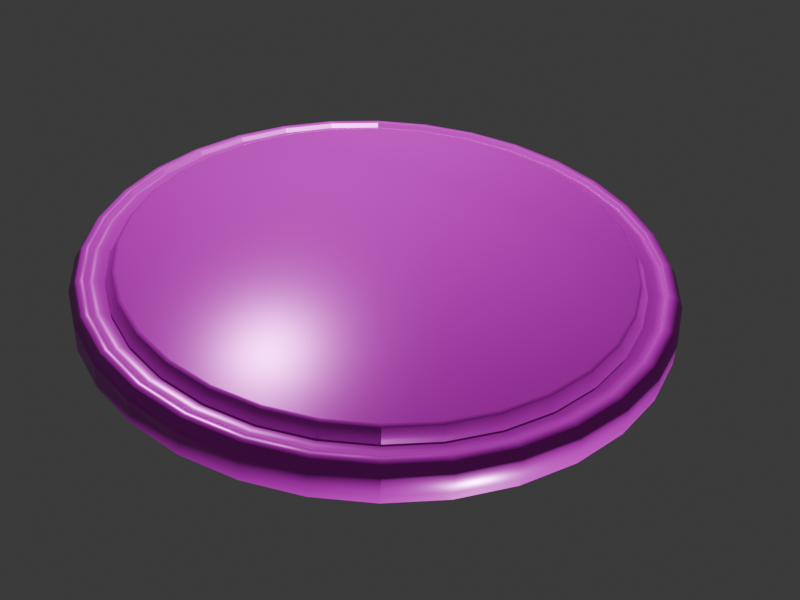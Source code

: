 # Source: CPv1-CR2032.blend  (saved by Blender 4.3.32; exported with 4.5.12 LTS)
import bpy
from mathutils import Matrix  # noqa: F401  (used for matrix-valued properties, if any)

bpy.ops.wm.read_factory_settings(use_empty=True)
scene = bpy.context.scene
scene.name = 'Scene'

# ---- collections
col_collection = bpy.data.collections.new('Collection'); scene.collection.children.link(col_collection)

# ---- images (referenced by path relative to the original .blend; pixels are not part of the script)
import os
ASSET_DIR = os.environ.get("B2B_ASSET_DIR", "")  # directory of the original .blend (textures are referenced by path, not embedded)
HERE = os.path.dirname(os.path.abspath(__file__))  # packed textures are extracted next to this script under _unpacked/

def load_image(name, relpath, width, height, colorspace="sRGB"):
    """Load a texture the original file referenced (path relative to the .blend, or extracted next to this script)."""
    p = next((c for c in (os.path.join(HERE, relpath), os.path.join(ASSET_DIR, relpath)) if relpath and os.path.exists(c)), "")
    if p:
        img = bpy.data.images.load(p, check_existing=True)
        img.name = name
    else:  # same state as the original file: an image datablock whose file is absent (Cycles renders it pink)
        img = bpy.data.images.new(name, width, height)
        img.source = "FILE"
        img.filepath = "//" + (relpath or name)
    img.colorspace_settings.name = colorspace
    return img
img_color = load_image('color', 'color.png', 1024, 1024, 'sRGB')
img_bump_png = load_image('bump.png', 'bump.png', 1024, 1024, 'sRGB')

# ---- materials (node trees are filled in below, after node groups)
mat_material_001 = bpy.data.materials.new('Material.001')

# ---- material node trees
mat_material_001.use_nodes = True; mat_material_001.node_tree.nodes.clear()
_N = mat_material_001.node_tree.nodes; _L = mat_material_001.node_tree.links
n0 = _N.new('ShaderNodeBsdfPrincipled'); n0.name = 'Principled BSDF'; n0.location = (10, 300)
n0.distribution = 'GGX'
n0.inputs[1].default_value = 0.2
n0.inputs[2].default_value = 0.3
n1 = _N.new('ShaderNodeOutputMaterial'); n1.name = 'Material Output'; n1.location = (300, 300)
n2 = _N.new('ShaderNodeTexImage'); n2.name = 'Image Texture'; n2.location = (-280, 280)
n2.image = img_color
n3 = _N.new('ShaderNodeNormalMap'); n3.name = 'Normal Map'; n3.location = (-180, 220)
n3.inputs[0].default_value = 0.2
n4 = _N.new('ShaderNodeTexImage'); n4.name = 'Image Texture.001'; n4.location = (-470, 180)
n4.image = img_bump_png
_L.new(n0.outputs[0], n1.inputs[0])
_L.new(n3.outputs[0], n0.inputs[5])
_L.new(n4.outputs[0], n3.inputs[1])
_L.new(n2.outputs[0], n0.inputs[0])
n1.is_active_output = True

# ---- world
world_world = bpy.data.worlds.new('World'); scene.world = world_world
world_world.use_nodes = True; world_world.node_tree.nodes.clear()
_N = world_world.node_tree.nodes; _L = world_world.node_tree.links
n0 = _N.new('ShaderNodeOutputWorld'); n0.name = 'World Output'; n0.location = (300, 300)
n1 = _N.new('ShaderNodeBackground'); n1.name = 'Background'; n1.location = (10, 300)
n1.inputs[0].default_value = (0.05088, 0.05088, 0.05088, 1.0)
_L.new(n1.outputs[0], n0.inputs[0])
n0.is_active_output = True
world_world.color = (0.05088, 0.05088, 0.05088)
world_world.sun_shadow_jitter_overblur = 0.0

# ---- cameras
cam_camera = bpy.data.cameras.new('Camera')
cam_camera.clip_end = 100.0
cam_camera.lens = 50.73
cam_camera.ortho_scale = 7.314

# ---- lights
light_light = bpy.data.lights.new('Light', 'POINT')
light_light.energy = 1000.0
light_light.shadow_soft_size = 0.1
light_light_001 = bpy.data.lights.new('Light.001', 'POINT')
light_light_001.energy = 1000.0
light_light_001.shadow_soft_size = 0.1

# ---- meshes
me_cylinder_001 = bpy.data.meshes.new('Cylinder.001')
me_cylinder_001.from_pydata([(0.0, 1.699, 0.16), (0.3314, 1.666, 0.16), (0.65, 1.569, 0.16), (0.9437, 1.412, 0.16), (1.201, 1.201, 0.16), (1.412, 0.9437, 0.16), (1.569, 0.65, 0.16), (1.666, 0.3314, 0.16), (1.699, 0.0, 0.16), (1.666, -0.3314, 0.16), (1.569, -0.65, 0.16), (1.412, -0.9437, 0.16), (1.201, -1.201, 0.16), (0.9437, -1.412, 0.16), (0.65, -1.569, 0.16), (0.3314, -1.666, 0.16), (0.0, -1.699, 0.16), (-0.3314, -1.666, 0.16), (-0.65, -1.569, 0.16), (-0.9437, -1.412, 0.16), (-1.201, -1.201, 0.16), (-1.412, -0.9437, 0.16), (-1.569, -0.65, 0.16), (-1.666, -0.3314, 0.16), (-1.699, 0.0, 0.16), (-1.666, 0.3314, 0.16), (-1.569, 0.65, 0.16), (-1.412, 0.9437, 0.16), (-1.201, 1.201, 0.16), (-0.9437, 1.412, 0.16), (-0.65, 1.569, 0.16), (-0.3314, 1.666, 0.16), (0.3902, 1.962, 0.03), (0.0, 2.0, 0.03), (0.7654, 1.848, 0.03), (1.111, 1.663, 0.03), (1.414, 1.414, 0.03), (1.663, 1.111, 0.03), (1.848, 0.7654, 0.03), (1.962, 0.3902, 0.03), (2.0, 0.0, 0.03), (1.962, -0.3902, 0.03), (1.848, -0.7654, 0.03), (1.663, -1.111, 0.03), (1.414, -1.414, 0.03), (1.111, -1.663, 0.03), (0.7654, -1.848, 0.03), (0.3902, -1.962, 0.03), (0.0, -2.0, 0.03), (-0.3902, -1.962, 0.03), (-0.7654, -1.848, 0.03), (-1.111, -1.663, 0.03), (-1.414, -1.414, 0.03), (-1.663, -1.111, 0.03), (-1.848, -0.7654, 0.03), (-1.962, -0.3902, 0.03), (-2.0, 0.0, 0.03), (-1.962, 0.3902, 0.03), (-1.848, 0.7654, 0.03), (-1.663, 1.111, 0.03), (-1.414, 1.414, 0.03), (-1.111, 1.663, 0.03), (-0.7654, 1.848, 0.03), (-0.3902, 1.962, 0.03), (0.369, 1.855, 0.11), (1.397e-09, 1.892, 0.11), (0.7239, 1.748, 0.11), (1.051, 1.573, 0.11), (1.338, 1.338, 0.11), (1.573, 1.051, 0.11), (1.748, 0.7239, 0.11), (1.855, 0.369, 0.11), (1.892, 4.468e-10, 0.11), (1.855, -0.369, 0.11), (1.748, -0.7239, 0.11), (1.573, -1.051, 0.11), (1.338, -1.338, 0.11), (1.051, -1.573, 0.11), (0.7239, -1.748, 0.11), (0.369, -1.855, 0.11), (1.397e-09, -1.892, 0.11), (-0.369, -1.855, 0.11), (-0.7239, -1.748, 0.11), (-1.051, -1.573, 0.11), (-1.338, -1.338, 0.11), (-1.573, -1.051, 0.11), (-1.748, -0.7239, 0.11), (-1.855, -0.369, 0.11), (-1.892, 4.468e-10, 0.11), (-1.855, 0.369, 0.11), (-1.748, 0.7239, 0.11), (-1.573, 1.051, 0.11), (-1.338, 1.338, 0.11), (-1.051, 1.573, 0.11), (-0.7239, 1.748, 0.11), (-0.369, 1.855, 0.11), (0.3586, 1.803, 0.09499), (-4.815e-10, 1.838, 0.09499), (0.7034, 1.698, 0.09499), (1.021, 1.528, 0.09499), (1.3, 1.3, 0.09499), (1.528, 1.021, 0.09499), (1.698, 0.7034, 0.09499), (1.803, 0.3586, 0.09499), (1.838, -1.014e-09, 0.09499), (1.803, -0.3586, 0.09499), (1.698, -0.7034, 0.09499), (1.528, -1.021, 0.09499), (1.3, -1.3, 0.09499), (1.021, -1.528, 0.09499), (0.7034, -1.698, 0.09499), (0.3586, -1.803, 0.09499), (-4.815e-10, -1.838, 0.09499), (-0.3586, -1.803, 0.09499), (-0.7034, -1.698, 0.09499), (-1.021, -1.528, 0.09499), (-1.3, -1.3, 0.09499), (-1.528, -1.021, 0.09499), (-1.698, -0.7034, 0.09499), (-1.803, -0.3586, 0.09499), (-1.838, -1.014e-09, 0.09499), (-1.803, 0.3586, 0.09499), (-1.698, 0.7034, 0.09499), (-1.528, 1.021, 0.09499), (-1.3, 1.3, 0.09499), (-1.021, 1.528, 0.09499), (-0.7034, 1.698, 0.09499), (-0.3586, 1.803, 0.09499), (0.3808, 1.915, 0.1), (5.599e-10, 1.952, 0.1), (0.747, 1.803, 0.1), (1.085, 1.623, 0.1), (1.38, 1.38, 0.1), (1.623, 1.085, 0.1), (1.803, 0.747, 0.1), (1.915, 0.3808, 0.1), (1.952, 3.949e-11, 0.1), (1.915, -0.3808, 0.1), (1.803, -0.747, 0.1), (1.623, -1.085, 0.1), (1.38, -1.38, 0.1), (1.085, -1.623, 0.1), (0.747, -1.803, 0.1), (0.3808, -1.915, 0.1), (5.599e-10, -1.952, 0.1), (-0.3808, -1.915, 0.1), (-0.747, -1.803, 0.1), (-1.085, -1.623, 0.1), (-1.38, -1.38, 0.1), (-1.623, -1.085, 0.1), (-1.803, -0.747, 0.1), (-1.915, -0.3808, 0.1), (-1.952, 3.949e-11, 0.1), (-1.915, 0.3808, 0.1), (-1.803, 0.747, 0.1), (-1.623, 1.085, 0.1), (-1.38, 1.38, 0.1), (-1.085, 1.623, 0.1), (-0.747, 1.803, 0.1), (-0.3808, 1.915, 0.1), (0.3459, 1.739, 0.07341), (-2.012e-10, 1.773, 0.07341), (0.6785, 1.638, 0.07341), (0.9851, 1.474, 0.07341), (1.254, 1.254, 0.07341), (1.474, 0.9851, 0.07341), (1.638, 0.6785, 0.07341), (1.739, 0.3459, 0.07341), (1.773, 4.5e-10, 0.07341), (1.739, -0.3459, 0.07341), (1.638, -0.6785, 0.07341), (1.474, -0.9851, 0.07341), (1.254, -1.254, 0.07341), (0.9851, -1.474, 0.07341), (0.6785, -1.638, 0.07341), (0.3459, -1.739, 0.07341), (-2.012e-10, -1.773, 0.07341), (-0.3459, -1.739, 0.07341), (-0.6785, -1.638, 0.07341), (-0.9851, -1.474, 0.07341), (-1.254, -1.254, 0.07341), (-1.474, -0.9851, 0.07341), (-1.638, -0.6785, 0.07341), (-1.739, -0.3459, 0.07341), (-1.773, 4.5e-10, 0.07341), (-1.739, 0.3459, 0.07341), (-1.638, 0.6785, 0.07341), (-1.474, 0.9851, 0.07341), (-1.254, 1.254, 0.07341), (-0.9851, 1.474, 0.07341), (-0.6785, 1.638, 0.07341), (-0.3459, 1.739, 0.07341), (0.3361, 1.689, 0.15), (4.61e-10, 1.723, 0.15), (0.6592, 1.591, 0.15), (0.957, 1.432, 0.15), (1.218, 1.218, 0.15), (1.432, 0.957, 0.15), (1.591, 0.6592, 0.15), (1.689, 0.3361, 0.15), (1.723, 3.353e-10, 0.15), (1.689, -0.3361, 0.15), (1.591, -0.6592, 0.15), (1.432, -0.957, 0.15), (1.218, -1.218, 0.15), (0.957, -1.432, 0.15), (0.6592, -1.591, 0.15), (0.3361, -1.689, 0.15), (4.61e-10, -1.723, 0.15), (-0.3361, -1.689, 0.15), (-0.6592, -1.591, 0.15), (-0.957, -1.432, 0.15), (-1.218, -1.218, 0.15), (-1.432, -0.957, 0.15), (-1.591, -0.6592, 0.15), (-1.689, -0.3361, 0.15), (-1.723, 3.353e-10, 0.15), (-1.689, 0.3361, 0.15), (-1.591, 0.6592, 0.15), (-1.432, 0.957, 0.15), (-1.218, 1.218, 0.15), (-0.957, 1.432, 0.15), (-0.6592, 1.591, 0.15), (-0.3361, 1.689, 0.15), (0.3669, 1.844, 0.07839), (-4.815e-10, 1.881, 0.07839), (0.7197, 1.737, 0.07839), (1.045, 1.564, 0.07839), (1.33, 1.33, 0.07839), (1.564, 1.045, 0.07839), (1.737, 0.7197, 0.07839), (1.844, 0.3669, 0.07839), (1.881, -1.014e-09, 0.07839), (1.844, -0.3669, 0.07839), (1.737, -0.7197, 0.07839), (1.564, -1.045, 0.07839), (1.33, -1.33, 0.07839), (1.045, -1.564, 0.07839), (0.7197, -1.737, 0.07839), (0.3669, -1.844, 0.07839), (-4.815e-10, -1.881, 0.07839), (-0.3669, -1.844, 0.07839), (-0.7197, -1.737, 0.07839), (-1.045, -1.564, 0.07839), (-1.33, -1.33, 0.07839), (-1.564, -1.045, 0.07839), (-1.737, -0.7197, 0.07839), (-1.844, -0.3669, 0.07839), (-1.881, -1.014e-09, 0.07839), (-1.844, 0.3669, 0.07839), (-1.737, 0.7197, 0.07839), (-1.564, 1.045, 0.07839), (-1.33, 1.33, 0.07839), (-1.045, 1.564, 0.07839), (-0.7197, 1.737, 0.07839), (-0.3669, 1.844, 0.07839), (2.328e-10, 1.98, -0.16), (0.0, 2.0, -0.14), (0.3863, 1.942, -0.16), (0.3902, 1.962, -0.14), (0.7577, 1.829, -0.16), (0.7654, 1.848, -0.14), (1.1, 1.646, -0.16), (1.111, 1.663, -0.14), (1.4, 1.4, -0.16), (1.414, 1.414, -0.14), (1.646, 1.1, -0.16), (1.663, 1.111, -0.14), (1.829, 0.7577, -0.16), (1.848, 0.7654, -0.14), (1.942, 0.3863, -0.16), (1.962, 0.3902, -0.14), (1.98, -2.328e-10, -0.16), (2.0, 0.0, -0.14), (1.942, -0.3863, -0.16), (1.962, -0.3902, -0.14), (1.829, -0.7577, -0.16), (1.848, -0.7654, -0.14), (1.646, -1.1, -0.16), (1.663, -1.111, -0.14), (1.4, -1.4, -0.16), (1.414, -1.414, -0.14), (1.1, -1.646, -0.16), (1.111, -1.663, -0.14), (0.7577, -1.829, -0.16), (0.7654, -1.848, -0.14), (0.3863, -1.942, -0.16), (0.3902, -1.962, -0.14), (-2.328e-10, -1.98, -0.16), (0.0, -2.0, -0.14), (-0.3863, -1.942, -0.16), (-0.3902, -1.962, -0.14), (-0.7577, -1.829, -0.16), (-0.7654, -1.848, -0.14), (-1.1, -1.646, -0.16), (-1.111, -1.663, -0.14), (-1.4, -1.4, -0.16), (-1.414, -1.414, -0.14), (-1.646, -1.1, -0.16), (-1.663, -1.111, -0.14), (-1.829, -0.7577, -0.16), (-1.848, -0.7654, -0.14), (-1.942, -0.3863, -0.16), (-1.962, -0.3902, -0.14), (-1.98, 2.328e-10, -0.16), (-2.0, 0.0, -0.14), (-1.942, 0.3863, -0.16), (-1.962, 0.3902, -0.14), (-1.829, 0.7577, -0.16), (-1.848, 0.7654, -0.14), (-1.646, 1.1, -0.16), (-1.663, 1.111, -0.14), (-1.4, 1.4, -0.16), (-1.414, 1.414, -0.14), (-1.1, 1.646, -0.16), (-1.111, 1.663, -0.14), (-0.7577, 1.829, -0.16), (-0.7654, 1.848, -0.14), (-0.3863, 1.942, -0.16), (-0.3902, 1.962, -0.14)], [], [(319, 63, 33, 257), (261, 34, 35, 263), (263, 35, 36, 265), (265, 36, 37, 267), (267, 37, 38, 269), (269, 38, 39, 271), (271, 39, 40, 273), (273, 40, 41, 275), (275, 41, 42, 277), (277, 42, 43, 279), (279, 43, 44, 281), (281, 44, 45, 283), (283, 45, 46, 285), (285, 46, 47, 287), (287, 47, 48, 289), (289, 48, 49, 291), (291, 49, 50, 293), (293, 50, 51, 295), (295, 51, 52, 297), (297, 52, 53, 299), (299, 53, 54, 301), (301, 54, 55, 303), (303, 55, 56, 305), (305, 56, 57, 307), (307, 57, 58, 309), (309, 58, 59, 311), (311, 59, 60, 313), (313, 60, 61, 315), (315, 61, 62, 317), (317, 62, 63, 319), (1, 0, 31, 30, 29, 28, 27, 26, 25, 24, 23, 22, 21, 20, 19, 18, 17, 16, 15, 14, 13, 12, 11, 10, 9, 8, 7, 6, 5, 4, 3, 2), (259, 32, 34, 261), (257, 33, 32, 259), (129, 128, 32, 33), (128, 130, 34, 32), (130, 131, 35, 34), (131, 132, 36, 35), (132, 133, 37, 36), (133, 134, 38, 37), (134, 135, 39, 38), (135, 136, 40, 39), (136, 137, 41, 40), (137, 138, 42, 41), (138, 139, 43, 42), (139, 140, 44, 43), (140, 141, 45, 44), (141, 142, 46, 45), (142, 143, 47, 46), (143, 144, 48, 47), (144, 145, 49, 48), (145, 146, 50, 49), (146, 147, 51, 50), (147, 148, 52, 51), (148, 149, 53, 52), (149, 150, 54, 53), (150, 151, 55, 54), (151, 152, 56, 55), (152, 153, 57, 56), (153, 154, 58, 57), (154, 155, 59, 58), (155, 156, 60, 59), (156, 157, 61, 60), (157, 158, 62, 61), (158, 159, 63, 62), (159, 129, 33, 63), (225, 224, 64, 65), (224, 226, 66, 64), (226, 227, 67, 66), (227, 228, 68, 67), (228, 229, 69, 68), (229, 230, 70, 69), (230, 231, 71, 70), (231, 232, 72, 71), (232, 233, 73, 72), (233, 234, 74, 73), (234, 235, 75, 74), (235, 236, 76, 75), (236, 237, 77, 76), (237, 238, 78, 77), (238, 239, 79, 78), (239, 240, 80, 79), (240, 241, 81, 80), (241, 242, 82, 81), (242, 243, 83, 82), (243, 244, 84, 83), (244, 245, 85, 84), (245, 246, 86, 85), (246, 247, 87, 86), (247, 248, 88, 87), (248, 249, 89, 88), (249, 250, 90, 89), (250, 251, 91, 90), (251, 252, 92, 91), (252, 253, 93, 92), (253, 254, 94, 93), (254, 255, 95, 94), (255, 225, 65, 95), (0, 1, 192, 193), (1, 2, 194, 192), (2, 3, 195, 194), (3, 4, 196, 195), (4, 5, 197, 196), (5, 6, 198, 197), (6, 7, 199, 198), (7, 8, 200, 199), (8, 9, 201, 200), (9, 10, 202, 201), (10, 11, 203, 202), (11, 12, 204, 203), (12, 13, 205, 204), (13, 14, 206, 205), (14, 15, 207, 206), (15, 16, 208, 207), (16, 17, 209, 208), (17, 18, 210, 209), (18, 19, 211, 210), (19, 20, 212, 211), (20, 21, 213, 212), (21, 22, 214, 213), (22, 23, 215, 214), (23, 24, 216, 215), (24, 25, 217, 216), (25, 26, 218, 217), (26, 27, 219, 218), (27, 28, 220, 219), (28, 29, 221, 220), (29, 30, 222, 221), (30, 31, 223, 222), (31, 0, 193, 223), (65, 64, 128, 129), (64, 66, 130, 128), (66, 67, 131, 130), (67, 68, 132, 131), (68, 69, 133, 132), (69, 70, 134, 133), (70, 71, 135, 134), (71, 72, 136, 135), (72, 73, 137, 136), (73, 74, 138, 137), (74, 75, 139, 138), (75, 76, 140, 139), (76, 77, 141, 140), (77, 78, 142, 141), (78, 79, 143, 142), (79, 80, 144, 143), (80, 81, 145, 144), (81, 82, 146, 145), (82, 83, 147, 146), (83, 84, 148, 147), (84, 85, 149, 148), (85, 86, 150, 149), (86, 87, 151, 150), (87, 88, 152, 151), (88, 89, 153, 152), (89, 90, 154, 153), (90, 91, 155, 154), (91, 92, 156, 155), (92, 93, 157, 156), (93, 94, 158, 157), (94, 95, 159, 158), (95, 65, 129, 159), (96, 97, 161, 160), (98, 96, 160, 162), (99, 98, 162, 163), (100, 99, 163, 164), (101, 100, 164, 165), (102, 101, 165, 166), (103, 102, 166, 167), (104, 103, 167, 168), (105, 104, 168, 169), (106, 105, 169, 170), (107, 106, 170, 171), (108, 107, 171, 172), (109, 108, 172, 173), (110, 109, 173, 174), (111, 110, 174, 175), (112, 111, 175, 176), (113, 112, 176, 177), (114, 113, 177, 178), (115, 114, 178, 179), (116, 115, 179, 180), (117, 116, 180, 181), (118, 117, 181, 182), (119, 118, 182, 183), (120, 119, 183, 184), (121, 120, 184, 185), (122, 121, 185, 186), (123, 122, 186, 187), (124, 123, 187, 188), (125, 124, 188, 189), (126, 125, 189, 190), (127, 126, 190, 191), (97, 127, 191, 161), (160, 161, 193, 192), (162, 160, 192, 194), (163, 162, 194, 195), (164, 163, 195, 196), (165, 164, 196, 197), (166, 165, 197, 198), (167, 166, 198, 199), (168, 167, 199, 200), (169, 168, 200, 201), (170, 169, 201, 202), (171, 170, 202, 203), (172, 171, 203, 204), (173, 172, 204, 205), (174, 173, 205, 206), (175, 174, 206, 207), (176, 175, 207, 208), (177, 176, 208, 209), (178, 177, 209, 210), (179, 178, 210, 211), (180, 179, 211, 212), (181, 180, 212, 213), (182, 181, 213, 214), (183, 182, 214, 215), (184, 183, 215, 216), (185, 184, 216, 217), (186, 185, 217, 218), (187, 186, 218, 219), (188, 187, 219, 220), (189, 188, 220, 221), (190, 189, 221, 222), (191, 190, 222, 223), (161, 191, 223, 193), (97, 96, 224, 225), (96, 98, 226, 224), (98, 99, 227, 226), (99, 100, 228, 227), (100, 101, 229, 228), (101, 102, 230, 229), (102, 103, 231, 230), (103, 104, 232, 231), (104, 105, 233, 232), (105, 106, 234, 233), (106, 107, 235, 234), (107, 108, 236, 235), (108, 109, 237, 236), (109, 110, 238, 237), (110, 111, 239, 238), (111, 112, 240, 239), (112, 113, 241, 240), (113, 114, 242, 241), (114, 115, 243, 242), (115, 116, 244, 243), (116, 117, 245, 244), (117, 118, 246, 245), (118, 119, 247, 246), (119, 120, 248, 247), (120, 121, 249, 248), (121, 122, 250, 249), (122, 123, 251, 250), (123, 124, 252, 251), (124, 125, 253, 252), (125, 126, 254, 253), (126, 127, 255, 254), (127, 97, 225, 255), (257, 259, 258, 256), (259, 261, 260, 258), (261, 263, 262, 260), (263, 265, 264, 262), (265, 267, 266, 264), (267, 269, 268, 266), (269, 271, 270, 268), (271, 273, 272, 270), (273, 275, 274, 272), (275, 277, 276, 274), (277, 279, 278, 276), (279, 281, 280, 278), (281, 283, 282, 280), (283, 285, 284, 282), (285, 287, 286, 284), (287, 289, 288, 286), (289, 291, 290, 288), (291, 293, 292, 290), (293, 295, 294, 292), (295, 297, 296, 294), (297, 299, 298, 296), (299, 301, 300, 298), (301, 303, 302, 300), (303, 305, 304, 302), (305, 307, 306, 304), (307, 309, 308, 306), (309, 311, 310, 308), (311, 313, 312, 310), (313, 315, 314, 312), (315, 317, 316, 314), (317, 319, 318, 316), (319, 257, 256, 318), (256, 258, 260, 262, 264, 266, 268, 270, 272, 274, 276, 278, 280, 282, 284, 286, 288, 290, 292, 294, 296, 298, 300, 302, 304, 306, 308, 310, 312, 314, 316, 318)])
me_cylinder_001.polygons.foreach_set('use_smooth', [True] * 290)
_uv = me_cylinder_001.uv_layers.new(name='UVMap')
_uv.uv.foreach_set('vector', [0.8979, 0.5137, 0.8804, 0.5134, 0.8784, 0.4756, 0.8958, 0.4759, 0.8677, 0.3012, 0.8503, 0.3009, 0.8547, 0.267, 0.8722, 0.2673, 0.8722, 0.2673, 0.8547, 0.267, 0.8581, 0.2293, 0.8755, 0.2296, 0.8755, 0.2296, 0.8581, 0.2293, 0.8601, 0.1893, 0.8776, 0.1895, 0.8776, 0.1895, 0.8601, 0.1893, 0.8608, 0.1484, 0.8783, 0.1487, 0.8783, 0.1487, 0.8608, 0.1484, 0.8601, 0.1083, 0.8776, 0.1086, 0.8776, 0.1086, 0.8601, 0.1083, 0.8581, 0.0705, 0.8755, 0.07079, 0.8755, 0.07079, 0.8581, 0.0705, 0.8547, 0.03646, 0.8722, 0.03675, 0.8722, 0.03675, 0.8547, 0.03646, 0.8503, 0.00748, 0.8677, 0.007776, 0.8349, 0.7349, 0.8174, 0.7349, 0.8224, 0.706, 0.8398, 0.706, 0.8398, 0.706, 0.8224, 0.706, 0.8263, 0.672, 0.8437, 0.672, 0.8437, 0.672, 0.8263, 0.672, 0.829, 0.6343, 0.8464, 0.6343, 0.8464, 0.6343, 0.829, 0.6343, 0.8303, 0.5942, 0.8478, 0.5942, 0.8478, 0.5942, 0.8303, 0.5942, 0.8303, 0.5533, 0.8478, 0.5533, 0.8478, 0.5533, 0.8303, 0.5533, 0.829, 0.5132, 0.8464, 0.5132, 0.8464, 0.5132, 0.829, 0.5132, 0.8263, 0.4755, 0.8437, 0.4755, 0.8437, 0.4755, 0.8263, 0.4755, 0.8224, 0.4415, 0.8398, 0.4415, 0.8398, 0.4415, 0.8224, 0.4415, 0.8174, 0.4126, 0.8349, 0.4126, 0.9185, 0.272, 0.9011, 0.272, 0.905, 0.238, 0.9224, 0.238, 0.9224, 0.238, 0.905, 0.238, 0.9077, 0.2002, 0.9251, 0.2002, 0.9251, 0.2002, 0.9077, 0.2002, 0.909, 0.1602, 0.9265, 0.1602, 0.9265, 0.1602, 0.909, 0.1602, 0.909, 0.1193, 0.9265, 0.1193, 0.9265, 0.1193, 0.909, 0.1193, 0.9077, 0.07921, 0.9251, 0.07921, 0.9251, 0.07921, 0.9077, 0.07921, 0.905, 0.04146, 0.9224, 0.04146, 0.9224, 0.04146, 0.905, 0.04146, 0.9011, 0.00748, 0.9185, 0.00748, 0.888, 0.7063, 0.8706, 0.706, 0.875, 0.6721, 0.8925, 0.6724, 0.8925, 0.6724, 0.875, 0.6721, 0.8784, 0.6344, 0.8958, 0.6347, 0.8958, 0.6347, 0.8784, 0.6344, 0.8804, 0.5944, 0.8979, 0.5947, 0.8979, 0.5947, 0.8804, 0.5944, 0.8811, 0.5535, 0.8986, 0.5538, 0.8986, 0.5538, 0.8811, 0.5535, 0.8804, 0.5134, 0.8979, 0.5137, 0.5037, 0.7281, 0.4792, 0.7036, 0.4599, 0.6747, 0.4466, 0.6427, 0.4399, 0.6086, 0.4399, 0.5739, 0.4466, 0.5399, 0.4599, 0.5078, 0.4792, 0.479, 0.5037, 0.4544, 0.5326, 0.4351, 0.5646, 0.4219, 0.5987, 0.4151, 0.6334, 0.4151, 0.6674, 0.4219, 0.6995, 0.4351, 0.7284, 0.4544, 0.7529, 0.479, 0.7722, 0.5078, 0.7855, 0.5399, 0.7922, 0.5739, 0.7922, 0.6086, 0.7855, 0.6427, 0.7722, 0.6747, 0.7529, 0.7036, 0.7284, 0.7281, 0.6995, 0.7474, 0.6674, 0.7607, 0.6334, 0.7675, 0.5987, 0.7675, 0.5646, 0.7607, 0.5326, 0.7474, 0.8925, 0.4419, 0.875, 0.4416, 0.8706, 0.4126, 0.888, 0.4129, 0.8958, 0.4759, 0.8784, 0.4756, 0.875, 0.4416, 0.8925, 0.4419, 0.8704, 0.4778, 0.8671, 0.4446, 0.875, 0.4416, 0.8784, 0.4756, 0.8671, 0.4446, 0.8628, 0.4163, 0.8706, 0.4126, 0.875, 0.4416, 0.8425, 0.2976, 0.8468, 0.2645, 0.8547, 0.267, 0.8503, 0.3009, 0.8468, 0.2645, 0.8501, 0.2277, 0.8581, 0.2293, 0.8547, 0.267, 0.8501, 0.2277, 0.8521, 0.1886, 0.8601, 0.1893, 0.8581, 0.2293, 0.8521, 0.1886, 0.8528, 0.1487, 0.8608, 0.1484, 0.8601, 0.1893, 0.8528, 0.1487, 0.8521, 0.1096, 0.8601, 0.1083, 0.8608, 0.1484, 0.8521, 0.1096, 0.8501, 0.07272, 0.8581, 0.0705, 0.8601, 0.1083, 0.8501, 0.07272, 0.8468, 0.03949, 0.8547, 0.03646, 0.8581, 0.0705, 0.8468, 0.03949, 0.8425, 0.01121, 0.8503, 0.00748, 0.8547, 0.03646, 0.8097, 0.731, 0.8145, 0.7028, 0.8224, 0.706, 0.8174, 0.7349, 0.8145, 0.7028, 0.8183, 0.6697, 0.8263, 0.672, 0.8224, 0.706, 0.8183, 0.6697, 0.821, 0.6328, 0.829, 0.6343, 0.8263, 0.672, 0.821, 0.6328, 0.8223, 0.5937, 0.8303, 0.5942, 0.829, 0.6343, 0.8223, 0.5937, 0.8223, 0.5538, 0.8303, 0.5533, 0.8303, 0.5942, 0.8223, 0.5538, 0.821, 0.5147, 0.829, 0.5132, 0.8303, 0.5533, 0.821, 0.5147, 0.8183, 0.4778, 0.8263, 0.4755, 0.829, 0.5132, 0.8183, 0.4778, 0.8145, 0.4447, 0.8224, 0.4415, 0.8263, 0.4755, 0.8145, 0.4447, 0.8097, 0.4165, 0.8174, 0.4126, 0.8224, 0.4415, 0.8932, 0.2688, 0.897, 0.2356, 0.905, 0.238, 0.9011, 0.272, 0.897, 0.2356, 0.8997, 0.1988, 0.9077, 0.2002, 0.905, 0.238, 0.8997, 0.1988, 0.901, 0.1597, 0.909, 0.1602, 0.9077, 0.2002, 0.901, 0.1597, 0.901, 0.1198, 0.909, 0.1193, 0.909, 0.1602, 0.901, 0.1198, 0.8997, 0.08066, 0.9077, 0.07921, 0.909, 0.1193, 0.8997, 0.08066, 0.897, 0.04381, 0.905, 0.04146, 0.9077, 0.07921, 0.897, 0.04381, 0.8932, 0.01065, 0.9011, 0.00748, 0.905, 0.04146, 0.8628, 0.7027, 0.8671, 0.6696, 0.875, 0.6721, 0.8706, 0.706, 0.8671, 0.6696, 0.8704, 0.6328, 0.8784, 0.6344, 0.875, 0.6721, 0.8704, 0.6328, 0.8724, 0.5937, 0.8804, 0.5944, 0.8784, 0.6344, 0.8724, 0.5937, 0.8731, 0.5539, 0.8811, 0.5535, 0.8804, 0.5944, 0.8731, 0.5539, 0.8724, 0.5147, 0.8804, 0.5134, 0.8811, 0.5535, 0.8724, 0.5147, 0.8704, 0.4778, 0.8784, 0.4756, 0.8804, 0.5134, 0.982, 0.7558, 0.9789, 0.7204, 0.9823, 0.7198, 0.9854, 0.7554, 0.9789, 0.7204, 0.9747, 0.6885, 0.978, 0.6877, 0.9823, 0.7198, 0.9792, 0.6719, 0.9834, 0.6447, 0.9868, 0.6453, 0.9825, 0.6727, 0.9834, 0.6447, 0.9865, 0.6127, 0.9899, 0.6131, 0.9868, 0.6453, 0.9865, 0.6127, 0.9884, 0.5771, 0.9919, 0.5774, 0.9899, 0.6131, 0.9884, 0.5771, 0.9891, 0.5394, 0.9925, 0.5395, 0.9919, 0.5774, 0.9891, 0.5394, 0.9884, 0.501, 0.9919, 0.5008, 0.9925, 0.5395, 0.9884, 0.501, 0.9865, 0.4633, 0.9899, 0.4629, 0.9919, 0.5008, 0.9865, 0.4633, 0.9834, 0.4279, 0.9868, 0.4273, 0.9899, 0.4629, 0.9834, 0.4279, 0.9792, 0.396, 0.9825, 0.3952, 0.9868, 0.4273, 0.9876, 0.008263, 0.9834, 0.04015, 0.98, 0.03955, 0.9843, 0.00748, 0.9834, 0.04015, 0.9803, 0.0756, 0.9769, 0.07521, 0.98, 0.03955, 0.9803, 0.0756, 0.9784, 0.1133, 0.9749, 0.1131, 0.9769, 0.07521, 0.9784, 0.1133, 0.9777, 0.1517, 0.9743, 0.1517, 0.9749, 0.1131, 0.9777, 0.1517, 0.9784, 0.1894, 0.9749, 0.1897, 0.9743, 0.1517, 0.9784, 0.1894, 0.9803, 0.2249, 0.9769, 0.2254, 0.9749, 0.1897, 0.9803, 0.2249, 0.9834, 0.2569, 0.98, 0.2576, 0.9769, 0.2254, 0.9834, 0.2569, 0.9876, 0.2842, 0.9843, 0.285, 0.98, 0.2576, 0.9597, 0.6885, 0.9555, 0.7204, 0.9521, 0.7198, 0.9563, 0.6877, 0.9555, 0.7204, 0.9524, 0.7558, 0.9489, 0.7554, 0.9521, 0.7198, 0.9524, 0.7558, 0.9504, 0.7935, 0.947, 0.7933, 0.9489, 0.7554, 0.9504, 0.7935, 0.9498, 0.8319, 0.9463, 0.832, 0.947, 0.7933, 0.9498, 0.8319, 0.9504, 0.8696, 0.947, 0.8699, 0.9463, 0.832, 0.9504, 0.8696, 0.9524, 0.9051, 0.9489, 0.9056, 0.947, 0.8699, 0.9524, 0.9051, 0.9555, 0.9371, 0.9521, 0.9378, 0.9489, 0.9056, 0.9555, 0.9371, 0.9597, 0.9644, 0.9563, 0.9652, 0.9521, 0.9378, 0.9747, 0.9644, 0.9789, 0.9371, 0.9823, 0.9378, 0.978, 0.9652, 0.9789, 0.9371, 0.982, 0.9051, 0.9854, 0.9056, 0.9823, 0.9378, 0.982, 0.9051, 0.9839, 0.8696, 0.9874, 0.8699, 0.9854, 0.9056, 0.9839, 0.8696, 0.9846, 0.8319, 0.988, 0.832, 0.9874, 0.8699, 0.9846, 0.8319, 0.9839, 0.7935, 0.9874, 0.7933, 0.988, 0.832, 0.9839, 0.7935, 0.982, 0.7558, 0.9854, 0.7554, 0.9874, 0.7933, 0.4792, 0.7036, 0.5037, 0.7281, 0.5021, 0.7301, 0.4773, 0.7052, 0.5037, 0.7281, 0.5326, 0.7474, 0.5314, 0.7496, 0.5021, 0.7301, 0.5326, 0.7474, 0.5646, 0.7607, 0.5639, 0.7631, 0.5314, 0.7496, 0.5646, 0.7607, 0.5987, 0.7675, 0.5984, 0.77, 0.5639, 0.7631, 0.5987, 0.7675, 0.6334, 0.7675, 0.6336, 0.77, 0.5984, 0.77, 0.6334, 0.7675, 0.6674, 0.7607, 0.6682, 0.7631, 0.6336, 0.77, 0.6674, 0.7607, 0.6995, 0.7474, 0.7007, 0.7496, 0.6682, 0.7631, 0.6995, 0.7474, 0.7284, 0.7281, 0.7299, 0.7301, 0.7007, 0.7496, 0.7284, 0.7281, 0.7529, 0.7036, 0.7548, 0.7052, 0.7299, 0.7301, 0.7529, 0.7036, 0.7722, 0.6747, 0.7744, 0.6759, 0.7548, 0.7052, 0.7722, 0.6747, 0.7855, 0.6427, 0.7879, 0.6434, 0.7744, 0.6759, 0.7855, 0.6427, 0.7922, 0.6086, 0.7947, 0.6089, 0.7879, 0.6434, 0.7922, 0.6086, 0.7922, 0.5739, 0.7947, 0.5737, 0.7947, 0.6089, 0.7922, 0.5739, 0.7855, 0.5399, 0.7879, 0.5392, 0.7947, 0.5737, 0.7855, 0.5399, 0.7722, 0.5078, 0.7744, 0.5066, 0.7879, 0.5392, 0.7722, 0.5078, 0.7529, 0.479, 0.7548, 0.4774, 0.7744, 0.5066, 0.7529, 0.479, 0.7284, 0.4544, 0.7299, 0.4525, 0.7548, 0.4774, 0.7284, 0.4544, 0.6995, 0.4351, 0.7007, 0.4329, 0.7299, 0.4525, 0.6995, 0.4351, 0.6674, 0.4219, 0.6682, 0.4195, 0.7007, 0.4329, 0.6674, 0.4219, 0.6334, 0.4151, 0.6336, 0.4126, 0.6682, 0.4195, 0.6334, 0.4151, 0.5987, 0.4151, 0.5984, 0.4126, 0.6336, 0.4126, 0.5987, 0.4151, 0.5646, 0.4219, 0.5639, 0.4195, 0.5984, 0.4126, 0.5646, 0.4219, 0.5326, 0.4351, 0.5314, 0.4329, 0.5639, 0.4195, 0.5326, 0.4351, 0.5037, 0.4544, 0.5021, 0.4525, 0.5314, 0.4329, 0.5037, 0.4544, 0.4792, 0.479, 0.4773, 0.4774, 0.5021, 0.4525, 0.4792, 0.479, 0.4599, 0.5078, 0.4577, 0.5066, 0.4773, 0.4774, 0.4599, 0.5078, 0.4466, 0.5399, 0.4442, 0.5392, 0.4577, 0.5066, 0.4466, 0.5399, 0.4399, 0.5739, 0.4374, 0.5737, 0.4442, 0.5392, 0.4399, 0.5739, 0.4399, 0.6086, 0.4374, 0.6089, 0.4374, 0.5737, 0.4399, 0.6086, 0.4466, 0.6427, 0.4442, 0.6434, 0.4374, 0.6089, 0.4466, 0.6427, 0.4599, 0.6747, 0.4577, 0.6759, 0.4442, 0.6434, 0.4599, 0.6747, 0.4792, 0.7036, 0.4773, 0.7052, 0.4577, 0.6759, 0.01376, 0.6592, 0.0213, 0.6971, 0.01526, 0.6989, 0.00748, 0.6598, 0.0213, 0.6971, 0.03609, 0.7328, 0.03053, 0.7358, 0.01526, 0.6989, 0.03609, 0.7328, 0.05756, 0.7649, 0.05269, 0.7689, 0.03053, 0.7358, 0.05756, 0.7649, 0.08489, 0.7923, 0.08089, 0.7971, 0.05269, 0.7689, 0.08489, 0.7923, 0.117, 0.8137, 0.1141, 0.8193, 0.08089, 0.7971, 0.117, 0.8137, 0.1527, 0.8285, 0.1509, 0.8346, 0.1141, 0.8193, 0.1527, 0.8285, 0.1906, 0.8361, 0.19, 0.8423, 0.1509, 0.8346, 0.1906, 0.8361, 0.2293, 0.8361, 0.2299, 0.8423, 0.19, 0.8423, 0.2293, 0.8361, 0.2672, 0.8285, 0.269, 0.8346, 0.2299, 0.8423, 0.2672, 0.8285, 0.3029, 0.8137, 0.3059, 0.8193, 0.269, 0.8346, 0.3029, 0.8137, 0.3351, 0.7923, 0.3391, 0.7971, 0.3059, 0.8193, 0.3351, 0.7923, 0.3624, 0.7649, 0.3673, 0.7689, 0.3391, 0.7971, 0.3624, 0.7649, 0.3839, 0.7328, 0.3894, 0.7358, 0.3673, 0.7689, 0.3839, 0.7328, 0.3986, 0.6971, 0.4047, 0.6989, 0.3894, 0.7358, 0.3986, 0.6971, 0.4062, 0.6592, 0.4125, 0.6598, 0.4047, 0.6989, 0.4062, 0.6592, 0.4062, 0.6205, 0.4125, 0.6199, 0.4125, 0.6598, 0.4062, 0.6205, 0.3986, 0.5826, 0.4047, 0.5808, 0.4125, 0.6199, 0.3986, 0.5826, 0.3839, 0.5469, 0.3894, 0.5439, 0.4047, 0.5808, 0.3839, 0.5469, 0.3624, 0.5148, 0.3673, 0.5108, 0.3894, 0.5439, 0.3624, 0.5148, 0.3351, 0.4874, 0.3391, 0.4826, 0.3673, 0.5108, 0.3351, 0.4874, 0.3029, 0.466, 0.3059, 0.4604, 0.3391, 0.4826, 0.3029, 0.466, 0.2672, 0.4512, 0.269, 0.4451, 0.3059, 0.4604, 0.2672, 0.4512, 0.2293, 0.4436, 0.2299, 0.4374, 0.269, 0.4451, 0.2293, 0.4436, 0.1906, 0.4436, 0.19, 0.4374, 0.2299, 0.4374, 0.1906, 0.4436, 0.1527, 0.4512, 0.1509, 0.4451, 0.19, 0.4374, 0.1527, 0.4512, 0.117, 0.466, 0.1141, 0.4604, 0.1509, 0.4451, 0.117, 0.466, 0.08489, 0.4874, 0.08089, 0.4826, 0.1141, 0.4604, 0.08489, 0.4874, 0.05756, 0.5148, 0.05269, 0.5108, 0.08089, 0.4826, 0.05756, 0.5148, 0.03609, 0.5469, 0.03053, 0.5439, 0.05269, 0.5108, 0.03609, 0.5469, 0.0213, 0.5826, 0.01526, 0.5808, 0.03053, 0.5439, 0.0213, 0.5826, 0.01376, 0.6205, 0.00748, 0.6199, 0.01526, 0.5808, 0.01376, 0.6205, 0.01376, 0.6592, 0.00748, 0.6598, 0.00748, 0.6199, 0.4635, 0.2929, 0.4491, 0.2582, 0.4556, 0.2562, 0.4694, 0.2897, 0.4843, 0.3241, 0.4635, 0.2929, 0.4694, 0.2897, 0.4896, 0.3198, 0.5109, 0.3507, 0.4843, 0.3241, 0.4896, 0.3198, 0.5152, 0.3454, 0.5421, 0.3715, 0.5109, 0.3507, 0.5152, 0.3454, 0.5453, 0.3655, 0.5768, 0.3859, 0.5421, 0.3715, 0.5453, 0.3655, 0.5788, 0.3794, 0.6137, 0.3932, 0.5768, 0.3859, 0.5788, 0.3794, 0.6143, 0.3865, 0.6512, 0.3932, 0.6137, 0.3932, 0.6143, 0.3865, 0.6506, 0.3865, 0.6881, 0.3859, 0.6512, 0.3932, 0.6506, 0.3865, 0.6861, 0.3794, 0.7228, 0.3715, 0.6881, 0.3859, 0.6861, 0.3794, 0.7196, 0.3655, 0.754, 0.3507, 0.7228, 0.3715, 0.7196, 0.3655, 0.7497, 0.3454, 0.7805, 0.3241, 0.754, 0.3507, 0.7497, 0.3454, 0.7753, 0.3198, 0.8014, 0.2929, 0.7805, 0.3241, 0.7753, 0.3198, 0.7954, 0.2897, 0.8158, 0.2582, 0.8014, 0.2929, 0.7954, 0.2897, 0.8093, 0.2562, 0.8231, 0.2213, 0.8158, 0.2582, 0.8093, 0.2562, 0.8164, 0.2207, 0.8231, 0.1838, 0.8231, 0.2213, 0.8164, 0.2207, 0.8164, 0.1844, 0.8158, 0.1469, 0.8231, 0.1838, 0.8164, 0.1844, 0.8093, 0.1489, 0.8014, 0.1122, 0.8158, 0.1469, 0.8093, 0.1489, 0.7954, 0.1154, 0.7805, 0.08102, 0.8014, 0.1122, 0.7954, 0.1154, 0.7753, 0.08531, 0.754, 0.05446, 0.7805, 0.08102, 0.7753, 0.08531, 0.7497, 0.0597, 0.7228, 0.03359, 0.754, 0.05446, 0.7497, 0.0597, 0.7196, 0.03957, 0.6881, 0.01922, 0.7228, 0.03359, 0.7196, 0.03957, 0.6861, 0.0257, 0.6512, 0.01189, 0.6881, 0.01922, 0.6861, 0.0257, 0.6506, 0.01864, 0.6137, 0.01189, 0.6512, 0.01189, 0.6506, 0.01864, 0.6143, 0.01864, 0.5768, 0.01922, 0.6137, 0.01189, 0.6143, 0.01864, 0.5788, 0.0257, 0.5421, 0.03359, 0.5768, 0.01922, 0.5788, 0.0257, 0.5453, 0.03957, 0.5109, 0.05446, 0.5421, 0.03359, 0.5453, 0.03957, 0.5152, 0.0597, 0.4843, 0.08102, 0.5109, 0.05446, 0.5152, 0.0597, 0.4896, 0.08531, 0.4635, 0.1122, 0.4843, 0.08102, 0.4896, 0.08531, 0.4694, 0.1154, 0.4491, 0.1469, 0.4635, 0.1122, 0.4694, 0.1154, 0.4556, 0.1489, 0.4418, 0.1838, 0.4491, 0.1469, 0.4556, 0.1489, 0.4485, 0.1844, 0.4418, 0.2213, 0.4418, 0.1838, 0.4485, 0.1844, 0.4485, 0.2207, 0.4491, 0.2582, 0.4418, 0.2213, 0.4485, 0.2207, 0.4556, 0.2562, 0.926, 0.7134, 0.9289, 0.7436, 0.9202, 0.7459, 0.9174, 0.7166, 0.922, 0.6877, 0.926, 0.7134, 0.9174, 0.7166, 0.9135, 0.6916, 0.926, 0.6427, 0.922, 0.6727, 0.9135, 0.6692, 0.9174, 0.64, 0.9289, 0.6092, 0.926, 0.6427, 0.9174, 0.64, 0.9202, 0.6076, 0.9308, 0.5737, 0.9289, 0.6092, 0.9202, 0.6076, 0.922, 0.5731, 0.9314, 0.5375, 0.9308, 0.5737, 0.922, 0.5731, 0.9226, 0.5379, 0.9308, 0.502, 0.9314, 0.5375, 0.9226, 0.5379, 0.922, 0.5033, 0.9289, 0.4685, 0.9308, 0.502, 0.922, 0.5033, 0.9202, 0.4708, 0.926, 0.4383, 0.9289, 0.4685, 0.9202, 0.4708, 0.9174, 0.4415, 0.922, 0.4126, 0.926, 0.4383, 0.9174, 0.4415, 0.9135, 0.4165, 0.9468, 0.03317, 0.9508, 0.00748, 0.9593, 0.01141, 0.9555, 0.03636, 0.9439, 0.06335, 0.9468, 0.03317, 0.9555, 0.03636, 0.9526, 0.06568, 0.9421, 0.09685, 0.9439, 0.06335, 0.9526, 0.06568, 0.9508, 0.09823, 0.9415, 0.1324, 0.9421, 0.09685, 0.9508, 0.09823, 0.9502, 0.1328, 0.9421, 0.1686, 0.9415, 0.1324, 0.9502, 0.1328, 0.9508, 0.168, 0.9439, 0.2041, 0.9421, 0.1686, 0.9508, 0.168, 0.9526, 0.2025, 0.9468, 0.2376, 0.9439, 0.2041, 0.9526, 0.2025, 0.9555, 0.2349, 0.9508, 0.2676, 0.9468, 0.2376, 0.9555, 0.2349, 0.9593, 0.2641, 0.9517, 0.4383, 0.9557, 0.4126, 0.9642, 0.4165, 0.9603, 0.4415, 0.9488, 0.4685, 0.9517, 0.4383, 0.9603, 0.4415, 0.9575, 0.4708, 0.947, 0.502, 0.9488, 0.4685, 0.9575, 0.4708, 0.9557, 0.5033, 0.9463, 0.5375, 0.947, 0.502, 0.9557, 0.5033, 0.9551, 0.5379, 0.947, 0.5737, 0.9463, 0.5375, 0.9551, 0.5379, 0.9557, 0.5731, 0.9488, 0.6092, 0.947, 0.5737, 0.9557, 0.5731, 0.9575, 0.6076, 0.9517, 0.6427, 0.9488, 0.6092, 0.9575, 0.6076, 0.9603, 0.64, 0.9557, 0.6727, 0.9517, 0.6427, 0.9603, 0.64, 0.9642, 0.6692, 0.926, 0.9178, 0.922, 0.9478, 0.9135, 0.9443, 0.9174, 0.9151, 0.9289, 0.8843, 0.926, 0.9178, 0.9174, 0.9151, 0.9202, 0.8827, 0.9308, 0.8488, 0.9289, 0.8843, 0.9202, 0.8827, 0.922, 0.8482, 0.9314, 0.8126, 0.9308, 0.8488, 0.922, 0.8482, 0.9226, 0.813, 0.9308, 0.7771, 0.9314, 0.8126, 0.9226, 0.813, 0.922, 0.7784, 0.9289, 0.7436, 0.9308, 0.7771, 0.922, 0.7784, 0.9202, 0.7459, 0.4491, 0.2582, 0.4635, 0.2929, 0.4596, 0.295, 0.4449, 0.2595, 0.4635, 0.2929, 0.4843, 0.3241, 0.4809, 0.3269, 0.4596, 0.295, 0.4843, 0.3241, 0.5109, 0.3507, 0.5081, 0.3541, 0.4809, 0.3269, 0.5109, 0.3507, 0.5421, 0.3715, 0.54, 0.3754, 0.5081, 0.3541, 0.5421, 0.3715, 0.5768, 0.3859, 0.5755, 0.3901, 0.54, 0.3754, 0.5768, 0.3859, 0.6137, 0.3932, 0.6132, 0.3976, 0.5755, 0.3901, 0.6137, 0.3932, 0.6512, 0.3932, 0.6517, 0.3976, 0.6132, 0.3976, 0.6512, 0.3932, 0.6881, 0.3859, 0.6893, 0.3901, 0.6517, 0.3976, 0.6881, 0.3859, 0.7228, 0.3715, 0.7248, 0.3754, 0.6893, 0.3901, 0.7228, 0.3715, 0.754, 0.3507, 0.7568, 0.3541, 0.7248, 0.3754, 0.754, 0.3507, 0.7805, 0.3241, 0.784, 0.3269, 0.7568, 0.3541, 0.7805, 0.3241, 0.8014, 0.2929, 0.8053, 0.295, 0.784, 0.3269, 0.8014, 0.2929, 0.8158, 0.2582, 0.82, 0.2595, 0.8053, 0.295, 0.8158, 0.2582, 0.8231, 0.2213, 0.8275, 0.2218, 0.82, 0.2595, 0.8231, 0.2213, 0.8231, 0.1838, 0.8275, 0.1833, 0.8275, 0.2218, 0.8231, 0.1838, 0.8158, 0.1469, 0.82, 0.1457, 0.8275, 0.1833, 0.8158, 0.1469, 0.8014, 0.1122, 0.8053, 0.1102, 0.82, 0.1457, 0.8014, 0.1122, 0.7805, 0.08102, 0.784, 0.0782, 0.8053, 0.1102, 0.7805, 0.08102, 0.754, 0.05446, 0.7568, 0.05103, 0.784, 0.0782, 0.754, 0.05446, 0.7228, 0.03359, 0.7248, 0.02968, 0.7568, 0.05103, 0.7228, 0.03359, 0.6881, 0.01922, 0.6893, 0.01498, 0.7248, 0.02968, 0.6881, 0.01922, 0.6512, 0.01189, 0.6517, 0.00748, 0.6893, 0.01498, 0.6512, 0.01189, 0.6137, 0.01189, 0.6132, 0.00748, 0.6517, 0.00748, 0.6137, 0.01189, 0.5768, 0.01922, 0.5755, 0.01498, 0.6132, 0.00748, 0.5768, 0.01922, 0.5421, 0.03359, 0.54, 0.02968, 0.5755, 0.01498, 0.5421, 0.03359, 0.5109, 0.05446, 0.5081, 0.05103, 0.54, 0.02968, 0.5109, 0.05446, 0.4843, 0.08102, 0.4809, 0.0782, 0.5081, 0.05103, 0.4843, 0.08102, 0.4635, 0.1122, 0.4596, 0.1102, 0.4809, 0.0782, 0.4635, 0.1122, 0.4491, 0.1469, 0.4449, 0.1457, 0.4596, 0.1102, 0.4491, 0.1469, 0.4418, 0.1838, 0.4374, 0.1833, 0.4449, 0.1457, 0.4418, 0.1838, 0.4418, 0.2213, 0.4374, 0.2218, 0.4374, 0.1833, 0.4418, 0.2213, 0.4491, 0.2582, 0.4449, 0.2595, 0.4374, 0.2218, 0.0538, 0.3472, 0.03109, 0.3132, 0.03294, 0.3122, 0.05541, 0.3459, 0.03109, 0.3132, 0.01545, 0.2755, 0.01746, 0.2748, 0.03294, 0.3122, 0.01545, 0.2755, 0.00748, 0.2354, 0.009565, 0.2352, 0.01746, 0.2748, 0.00748, 0.2354, 0.00748, 0.1945, 0.009565, 0.1947, 0.009565, 0.2352, 0.00748, 0.1945, 0.01545, 0.1544, 0.01746, 0.155, 0.009565, 0.1947, 0.01545, 0.1544, 0.03109, 0.1167, 0.03294, 0.1177, 0.01746, 0.155, 0.03109, 0.1167, 0.0538, 0.08269, 0.05541, 0.08402, 0.03294, 0.1177, 0.0538, 0.08269, 0.08269, 0.0538, 0.08402, 0.05541, 0.05541, 0.08402, 0.08269, 0.0538, 0.1167, 0.03109, 0.1177, 0.03294, 0.08402, 0.05541, 0.1167, 0.03109, 0.1544, 0.01545, 0.155, 0.01746, 0.1177, 0.03294, 0.1544, 0.01545, 0.1945, 0.00748, 0.1947, 0.009565, 0.155, 0.01746, 0.1945, 0.00748, 0.2354, 0.00748, 0.2352, 0.009565, 0.1947, 0.009565, 0.2354, 0.00748, 0.2755, 0.01545, 0.2748, 0.01746, 0.2352, 0.009565, 0.2755, 0.01545, 0.3132, 0.03109, 0.3122, 0.03294, 0.2748, 0.01746, 0.3132, 0.03109, 0.3472, 0.0538, 0.3459, 0.05541, 0.3122, 0.03294, 0.3472, 0.0538, 0.3761, 0.08269, 0.3745, 0.08402, 0.3459, 0.05541, 0.3761, 0.08269, 0.3988, 0.1167, 0.3969, 0.1177, 0.3745, 0.08402, 0.3988, 0.1167, 0.4144, 0.1544, 0.4124, 0.155, 0.3969, 0.1177, 0.4144, 0.1544, 0.4224, 0.1945, 0.4203, 0.1947, 0.4124, 0.155, 0.4224, 0.1945, 0.4224, 0.2354, 0.4203, 0.2352, 0.4203, 0.1947, 0.4224, 0.2354, 0.4144, 0.2755, 0.4124, 0.2748, 0.4203, 0.2352, 0.4144, 0.2755, 0.3988, 0.3132, 0.3969, 0.3122, 0.4124, 0.2748, 0.3988, 0.3132, 0.3761, 0.3472, 0.3745, 0.3459, 0.3969, 0.3122, 0.3761, 0.3472, 0.3472, 0.3761, 0.3459, 0.3745, 0.3745, 0.3459, 0.3472, 0.3761, 0.3132, 0.3988, 0.3122, 0.3969, 0.3459, 0.3745, 0.3132, 0.3988, 0.2755, 0.4144, 0.2748, 0.4124, 0.3122, 0.3969, 0.2755, 0.4144, 0.2354, 0.4224, 0.2352, 0.4203, 0.2748, 0.4124, 0.2354, 0.4224, 0.1945, 0.4224, 0.1947, 0.4203, 0.2352, 0.4203, 0.1945, 0.4224, 0.1544, 0.4144, 0.155, 0.4124, 0.1947, 0.4203, 0.1544, 0.4144, 0.1167, 0.3988, 0.1177, 0.3969, 0.155, 0.4124, 0.1167, 0.3988, 0.08269, 0.3761, 0.08402, 0.3745, 0.1177, 0.3969, 0.08269, 0.3761, 0.0538, 0.3472, 0.05541, 0.3459, 0.08402, 0.3745, 0.05541, 0.3459, 0.03294, 0.3122, 0.01746, 0.2748, 0.009565, 0.2352, 0.009565, 0.1947, 0.01746, 0.155, 0.03294, 0.1177, 0.05541, 0.08402, 0.08402, 0.05541, 0.1177, 0.03294, 0.155, 0.01746, 0.1947, 0.009565, 0.2352, 0.009565, 0.2748, 0.01746, 0.3122, 0.03294, 0.3459, 0.05541, 0.3745, 0.08402, 0.3969, 0.1177, 0.4124, 0.155, 0.4203, 0.1947, 0.4203, 0.2352, 0.4124, 0.2748, 0.3969, 0.3122, 0.3745, 0.3459, 0.3459, 0.3745, 0.3122, 0.3969, 0.2748, 0.4124, 0.2352, 0.4203, 0.1947, 0.4203, 0.155, 0.4124, 0.1177, 0.3969, 0.08402, 0.3745])
me_cylinder_001.materials.append(mat_material_001)
me_cylinder_001.update()

# ---- objects
ob_light = bpy.data.objects.new('Light', light_light)
ob_camera = bpy.data.objects.new('Camera', cam_camera)
ob_cylinder = bpy.data.objects.new('Cylinder', me_cylinder_001)
ob_light_001 = bpy.data.objects.new('Light.001', light_light_001)

# ---- transforms, parenting, visibility, modifiers, constraints
ob_light.location = (2.906, -1.712, 4.693)
ob_light.rotation_euler = (0.6503, 0.05522, 1.866)
ob_light.lock_rotations_4d = False
ob_light.empty_display_type = 'ARROWS'
ob_light.color = (0.0, 0.0, 0.0, 0.0)
ob_light.lineart.crease_threshold = 0.0
ob_camera.location = (-5.664, 2.555, 4.267)
ob_camera.rotation_euler = (0.9416, -0.04846, 4.299)
ob_camera.lock_rotations_4d = False
ob_camera.empty_display_type = 'ARROWS'
ob_camera.color = (0.0, 0.0, 0.0, 0.0)
ob_camera.display_type = 'WIRE'
ob_camera.lineart.crease_threshold = 0.0
ob_cylinder.location = (0.0, 0.0, 0.0)
ob_light_001.location = (-3.821, 0.03508, -4.087)
ob_light_001.rotation_euler = (0.6503, 0.05522, 1.866)
ob_light_001.lock_rotations_4d = False
ob_light_001.empty_display_type = 'ARROWS'
ob_light_001.color = (0.0, 0.0, 0.0, 0.0)
ob_light_001.lineart.crease_threshold = 0.0

# ---- collection membership
col_collection.objects.link(ob_light)
col_collection.objects.link(ob_camera)
col_collection.objects.link(ob_cylinder)
col_collection.objects.link(ob_light_001)

# ---- scene / render settings (as saved in the file)
scene.camera = ob_camera
scene.frame_start = 1; scene.frame_end = 250; scene.frame_set(1)
scene.render.engine = 'CYCLES'
scene.render.resolution_x = 1600
scene.render.resolution_y = 1200
scene.cycles.use_denoising = False
scene.cycles.samples = 128
scene.cycles.use_adaptive_sampling = False
scene.unit_settings.scale_length = 0.01
bpy.context.view_layer.update()
